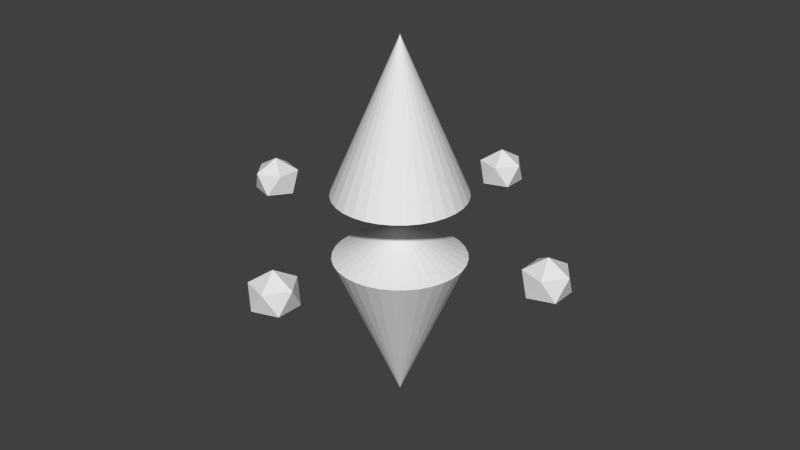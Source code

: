 # Source: Enemy.blend  (saved by Blender 2.76.0; exported with 4.5.12 LTS)
import bpy
from mathutils import Matrix  # noqa: F401  (used for matrix-valued properties, if any)

bpy.ops.wm.read_factory_settings(use_empty=True)
scene = bpy.context.scene
scene.name = 'Scene'

# ---- collections
col_collection_1 = bpy.data.collections.new('Collection 1'); scene.collection.children.link(col_collection_1)

# ---- materials (node trees are filled in below, after node groups)
mat_material = bpy.data.materials.new('Material')
mat_material.alpha_threshold = 0.0
mat_material.use_transparent_shadow = False
mat_material.roughness = 0.5

# ---- material node trees

# ---- world
world_world = bpy.data.worlds.new('World'); scene.world = world_world
world_world.color = (0.05088, 0.05088, 0.05088)
world_world.use_sun_shadow = False
world_world.sun_shadow_jitter_overblur = 0.0
world_world.cycles.sampling_method = 'MANUAL'
world_world.cycles.sample_map_resolution = 256

# ---- meshes
me_enemy = bpy.data.meshes.new('Enemy')
me_enemy.from_pydata([(0.0, 0.0, 0.5), (0.0, 0.1774, 0.08845), (-0.0344, 0.174, 0.08845), (-0.06748, 0.1639, 0.08845), (-0.09797, 0.1475, 0.08845), (-0.1247, 0.1254, 0.08845), (-0.1466, 0.09854, 0.08845), (-0.1629, 0.06788, 0.08845), (-0.173, 0.0346, 0.08845), (-0.1763, 1.339e-08, 0.08845), (-0.173, -0.0346, 0.08845), (-0.1629, -0.06788, 0.08845), (-0.1466, -0.09854, 0.08845), (-0.1247, -0.1254, 0.08845), (-0.09797, -0.1475, 0.08845), (-0.06748, -0.1639, 0.08845), (-0.0344, -0.174, 0.08845), (5.746e-08, -0.1774, 0.08845), (0.0344, -0.174, 0.08845), (0.06748, -0.1639, 0.08845), (0.09797, -0.1475, 0.08845), (0.1247, -0.1254, 0.08845), (0.1466, -0.09854, 0.08845), (0.1629, -0.06788, 0.08845), (0.173, -0.0346, 0.08845), (0.1763, 1.713e-07, 0.08845), (0.173, 0.0346, 0.08845), (0.1629, 0.06788, 0.08845), (0.1466, 0.09854, 0.08845), (0.1247, 0.1254, 0.08845), (0.09797, 0.1475, 0.08845), (0.06748, 0.1639, 0.08845), (0.0344, 0.174, 0.08845), (0.0, 0.0, -0.5), (0.0, 0.1774, -0.08845), (-0.0344, 0.174, -0.08845), (-0.06748, 0.1639, -0.08845), (-0.09797, 0.1475, -0.08845), (-0.1247, 0.1254, -0.08845), (-0.1466, 0.09854, -0.08845), (-0.1629, 0.06788, -0.08845), (-0.173, 0.0346, -0.08845), (-0.1763, 1.339e-08, -0.08845), (-0.173, -0.0346, -0.08845), (-0.1629, -0.06788, -0.08845), (-0.1466, -0.09854, -0.08845), (-0.1247, -0.1254, -0.08845), (-0.09797, -0.1475, -0.08845), (-0.06748, -0.1639, -0.08845), (-0.0344, -0.174, -0.08845), (5.746e-08, -0.1774, -0.08845), (0.0344, -0.174, -0.08845), (0.06748, -0.1639, -0.08845), (0.09797, -0.1475, -0.08845), (0.1247, -0.1254, -0.08845), (0.1466, -0.09854, -0.08845), (0.1629, -0.06788, -0.08845), (0.173, -0.0346, -0.08845), (0.1763, 1.713e-07, -0.08845), (0.173, 0.0346, -0.08845), (0.1629, 0.06788, -0.08845), (0.1466, 0.09854, -0.08845), (0.1247, 0.1254, -0.08845), (0.09797, 0.1475, -0.08845), (0.06748, 0.1639, -0.08845), (0.0344, 0.174, -0.08845), (1.047e-09, -2.528e-09, 0.0), (0.4409, 0.0, -0.06179), (0.4887, -0.03497, -0.02763), (0.4226, -0.05658, -0.02763), (0.3817, 0.0, -0.02763), (0.4226, 0.05658, -0.02763), (0.4887, 0.03497, -0.02763), (0.4591, -0.05658, 0.02763), (0.393, -0.03497, 0.02763), (0.393, 0.03497, 0.02763), (0.4591, 0.05658, 0.02763), (0.5, 0.0, 0.02763), (0.4409, 0.0, 0.06179), (-0.4409, 0.0, -0.06179), (-0.4887, -0.03497, -0.02763), (-0.4226, -0.05658, -0.02763), (-0.3817, 0.0, -0.02763), (-0.4226, 0.05658, -0.02763), (-0.4887, 0.03497, -0.02763), (-0.4591, -0.05658, 0.02763), (-0.393, -0.03497, 0.02763), (-0.393, 0.03497, 0.02763), (-0.4591, 0.05658, 0.02763), (-0.5, 0.0, 0.02763), (-0.4409, 0.0, 0.06179), (0.0, 0.4434, -0.06179), (0.04785, 0.4085, -0.02763), (-0.01828, 0.3868, -0.02763), (-0.05915, 0.4434, -0.02763), (-0.01828, 0.5, -0.02763), (0.04785, 0.4784, -0.02763), (0.01828, 0.3868, 0.02763), (-0.04785, 0.4085, 0.02763), (-0.04785, 0.4784, 0.02763), (0.01828, 0.5, 0.02763), (0.05915, 0.4434, 0.02763), (0.0, 0.4434, 0.06179), (0.0, -0.4434, -0.06179), (0.04785, -0.4085, -0.02763), (-0.01828, -0.3868, -0.02763), (-0.05915, -0.4434, -0.02763), (-0.01828, -0.5, -0.02763), (0.04785, -0.4784, -0.02763), (0.01828, -0.3868, 0.02763), (-0.04785, -0.4085, 0.02763), (-0.04785, -0.4784, 0.02763), (0.01828, -0.5, 0.02763), (0.05915, -0.4434, 0.02763), (0.0, -0.4434, 0.06179)], [], [(0, 1, 2), (0, 2, 3), (0, 3, 4), (0, 4, 5), (0, 5, 6), (0, 6, 7), (0, 7, 8), (0, 8, 9), (0, 9, 10), (0, 10, 11), (0, 11, 12), (0, 12, 13), (0, 13, 14), (0, 14, 15), (0, 15, 16), (0, 16, 17), (0, 17, 18), (0, 18, 19), (0, 19, 20), (0, 20, 21), (0, 21, 22), (0, 22, 23), (0, 23, 24), (0, 24, 25), (0, 25, 26), (0, 26, 27), (0, 27, 28), (0, 28, 29), (0, 29, 30), (0, 30, 31), (0, 31, 32), (0, 32, 1), (2, 1, 66), (1, 32, 66), (32, 31, 66), (31, 30, 66), (30, 29, 66), (29, 28, 66), (28, 27, 66), (27, 26, 66), (26, 25, 66), (25, 24, 66), (24, 23, 66), (23, 22, 66), (22, 21, 66), (21, 20, 66), (20, 19, 66), (19, 18, 66), (18, 17, 66), (17, 16, 66), (16, 15, 66), (15, 14, 66), (14, 13, 66), (13, 12, 66), (12, 11, 66), (11, 10, 66), (10, 9, 66), (9, 8, 66), (8, 7, 66), (7, 6, 66), (6, 5, 66), (5, 4, 66), (4, 3, 66), (3, 2, 66), (33, 35, 34), (33, 36, 35), (33, 37, 36), (33, 38, 37), (33, 39, 38), (33, 40, 39), (33, 41, 40), (33, 42, 41), (33, 43, 42), (33, 44, 43), (33, 45, 44), (33, 46, 45), (33, 47, 46), (33, 48, 47), (33, 49, 48), (33, 50, 49), (33, 51, 50), (33, 52, 51), (33, 53, 52), (33, 54, 53), (33, 55, 54), (33, 56, 55), (33, 57, 56), (33, 58, 57), (33, 59, 58), (33, 60, 59), (33, 61, 60), (33, 62, 61), (33, 63, 62), (33, 64, 63), (33, 65, 64), (33, 34, 65), (35, 66, 34), (34, 66, 65), (65, 66, 64), (64, 66, 63), (63, 66, 62), (62, 66, 61), (61, 66, 60), (60, 66, 59), (59, 66, 58), (58, 66, 57), (57, 66, 56), (56, 66, 55), (55, 66, 54), (54, 66, 53), (53, 66, 52), (52, 66, 51), (51, 66, 50), (50, 66, 49), (49, 66, 48), (48, 66, 47), (47, 66, 46), (46, 66, 45), (45, 66, 44), (44, 66, 43), (43, 66, 42), (42, 66, 41), (41, 66, 40), (40, 66, 39), (39, 66, 38), (38, 66, 37), (37, 66, 36), (36, 66, 35), (67, 68, 69), (68, 67, 72), (67, 69, 70), (67, 70, 71), (67, 71, 72), (68, 72, 77), (69, 68, 73), (70, 69, 74), (71, 70, 75), (72, 71, 76), (68, 77, 73), (69, 73, 74), (70, 74, 75), (71, 75, 76), (72, 76, 77), (73, 77, 78), (74, 73, 78), (75, 74, 78), (76, 75, 78), (77, 76, 78), (79, 81, 80), (80, 84, 79), (79, 82, 81), (79, 83, 82), (79, 84, 83), (80, 89, 84), (81, 85, 80), (82, 86, 81), (83, 87, 82), (84, 88, 83), (80, 85, 89), (81, 86, 85), (82, 87, 86), (83, 88, 87), (84, 89, 88), (85, 90, 89), (86, 90, 85), (87, 90, 86), (88, 90, 87), (89, 90, 88), (91, 92, 93), (92, 91, 96), (91, 93, 94), (91, 94, 95), (91, 95, 96), (92, 96, 101), (93, 92, 97), (94, 93, 98), (95, 94, 99), (96, 95, 100), (92, 101, 97), (93, 97, 98), (94, 98, 99), (95, 99, 100), (96, 100, 101), (97, 101, 102), (98, 97, 102), (99, 98, 102), (100, 99, 102), (101, 100, 102), (103, 105, 104), (104, 108, 103), (103, 106, 105), (103, 107, 106), (103, 108, 107), (104, 113, 108), (105, 109, 104), (106, 110, 105), (107, 111, 106), (108, 112, 107), (104, 109, 113), (105, 110, 109), (106, 111, 110), (107, 112, 111), (108, 113, 112), (109, 114, 113), (110, 114, 109), (111, 114, 110), (112, 114, 111), (113, 114, 112)])
_uv = me_enemy.uv_layers.new(name='UVMap')
_uv.uv.foreach_set('vector', [0.2994, 0.2994, 0.5642, 0.4409, 0.5315, 0.4899, 0.2994, 0.2994, 0.5315, 0.4899, 0.4899, 0.5315, 0.2994, 0.2994, 0.4899, 0.5315, 0.4409, 0.5642, 0.2994, 0.2994, 0.4409, 0.5642, 0.3866, 0.5867, 0.2994, 0.2994, 0.3866, 0.5867, 0.3288, 0.5982, 0.2994, 0.2994, 0.3288, 0.5982, 0.27, 0.5982, 0.2994, 0.2994, 0.27, 0.5982, 0.2123, 0.5867, 0.2994, 0.2994, 0.2123, 0.5867, 0.1579, 0.5642, 0.2994, 0.2994, 0.1579, 0.5642, 0.109, 0.5315, 0.2994, 0.2994, 0.109, 0.5315, 0.06734, 0.4899, 0.2994, 0.2994, 0.06734, 0.4899, 0.03464, 0.4409, 0.2994, 0.2994, 0.03464, 0.4409, 0.01212, 0.3866, 0.2994, 0.2994, 0.01212, 0.3866, 0.0006349, 0.3288, 0.2994, 0.2994, 0.0006349, 0.3288, 0.0006347, 0.27, 0.2994, 0.2994, 0.0006347, 0.27, 0.01212, 0.2123, 0.2994, 0.2994, 0.01212, 0.2123, 0.03464, 0.1579, 0.2994, 0.2994, 0.03464, 0.1579, 0.06734, 0.109, 0.2994, 0.2994, 0.06734, 0.109, 0.109, 0.06734, 0.2994, 0.2994, 0.109, 0.06734, 0.1579, 0.03464, 0.2994, 0.2994, 0.1579, 0.03464, 0.2123, 0.01212, 0.2994, 0.2994, 0.2123, 0.01212, 0.27, 0.0006348, 0.2994, 0.2994, 0.27, 0.0006348, 0.3288, 0.0006347, 0.2994, 0.2994, 0.3288, 0.0006347, 0.3866, 0.01212, 0.2994, 0.2994, 0.3866, 0.01212, 0.4409, 0.03464, 0.2994, 0.2994, 0.4409, 0.03464, 0.4899, 0.06734, 0.2994, 0.2994, 0.4899, 0.06734, 0.5315, 0.109, 0.2994, 0.2994, 0.5315, 0.109, 0.5642, 0.1579, 0.2994, 0.2994, 0.5642, 0.1579, 0.5867, 0.2123, 0.2994, 0.2994, 0.5867, 0.2123, 0.5982, 0.27, 0.2994, 0.2994, 0.5982, 0.27, 0.5982, 0.3288, 0.2994, 0.2994, 0.5982, 0.3288, 0.5867, 0.3866, 0.2994, 0.2994, 0.5867, 0.3866, 0.5642, 0.4409, 0.1379, 0.6069, 0.1753, 0.5995, 0.1944, 0.7932, 0.1753, 0.5995, 0.2135, 0.5995, 0.1944, 0.7932, 0.2135, 0.5995, 0.2509, 0.6069, 0.1944, 0.7932, 0.2509, 0.6069, 0.2862, 0.6215, 0.1944, 0.7932, 0.2862, 0.6215, 0.3179, 0.6427, 0.1944, 0.7932, 0.3179, 0.6427, 0.3449, 0.6697, 0.1944, 0.7932, 0.3449, 0.6697, 0.3661, 0.7015, 0.1944, 0.7932, 0.3661, 0.7015, 0.3807, 0.7367, 0.1944, 0.7932, 0.3807, 0.7367, 0.3882, 0.7742, 0.1944, 0.7932, 0.3882, 0.7742, 0.3882, 0.8123, 0.1944, 0.7932, 0.3882, 0.8123, 0.3807, 0.8498, 0.1944, 0.7932, 0.3807, 0.8498, 0.3661, 0.885, 0.1944, 0.7932, 0.3661, 0.885, 0.3449, 0.9168, 0.1944, 0.7932, 0.3449, 0.9168, 0.3179, 0.9438, 0.1944, 0.7932, 0.3179, 0.9438, 0.2862, 0.965, 0.1944, 0.7932, 0.2862, 0.965, 0.2509, 0.9796, 0.1944, 0.7932, 0.2509, 0.9796, 0.2135, 0.987, 0.1944, 0.7932, 0.2135, 0.987, 0.1753, 0.987, 0.1944, 0.7932, 0.1753, 0.987, 0.1379, 0.9796, 0.1944, 0.7932, 0.1379, 0.9796, 0.1026, 0.965, 0.1944, 0.7932, 0.1026, 0.965, 0.07088, 0.9438, 0.1944, 0.7932, 0.07088, 0.9438, 0.04389, 0.9168, 0.1944, 0.7932, 0.04389, 0.9168, 0.02269, 0.885, 0.1944, 0.7932, 0.02269, 0.885, 0.008081, 0.8498, 0.1944, 0.7932, 0.008081, 0.8498, 0.0006347, 0.8123, 0.1944, 0.7932, 0.0006347, 0.8123, 0.0006348, 0.7742, 0.1944, 0.7932, 0.0006348, 0.7742, 0.008081, 0.7367, 0.1944, 0.7932, 0.008081, 0.7367, 0.02269, 0.7015, 0.1944, 0.7932, 0.02269, 0.7015, 0.04389, 0.6697, 0.1944, 0.7932, 0.04389, 0.6697, 0.07088, 0.6427, 0.1944, 0.7932, 0.07088, 0.6427, 0.1026, 0.6215, 0.1944, 0.7932, 0.1026, 0.6215, 0.1379, 0.6069, 0.1944, 0.7932, 0.0, 0.0, 1.0, 0.0, 1.0, 1.0, 0.0, 0.0, 1.0, 0.0, 1.0, 1.0, 0.0, 0.0, 1.0, 0.0, 1.0, 1.0, 0.0, 0.0, 1.0, 0.0, 1.0, 1.0, 0.0, 0.0, 1.0, 0.0, 1.0, 1.0, 0.0, 0.0, 1.0, 0.0, 1.0, 1.0, 0.0, 0.0, 1.0, 0.0, 1.0, 1.0, 0.0, 0.0, 1.0, 0.0, 1.0, 1.0, 0.0, 0.0, 1.0, 0.0, 1.0, 1.0, 0.0, 0.0, 1.0, 0.0, 1.0, 1.0, 0.0, 0.0, 1.0, 0.0, 1.0, 1.0, 0.0, 0.0, 1.0, 0.0, 1.0, 1.0, 0.0, 0.0, 1.0, 0.0, 1.0, 1.0, 0.0, 0.0, 1.0, 0.0, 1.0, 1.0, 0.0, 0.0, 1.0, 0.0, 1.0, 1.0, 0.0, 0.0, 1.0, 0.0, 1.0, 1.0, 0.0, 0.0, 1.0, 0.0, 1.0, 1.0, 0.0, 0.0, 1.0, 0.0, 1.0, 1.0, 0.0, 0.0, 1.0, 0.0, 1.0, 1.0, 0.0, 0.0, 1.0, 0.0, 1.0, 1.0, 0.0, 0.0, 1.0, 0.0, 1.0, 1.0, 0.0, 0.0, 1.0, 0.0, 1.0, 1.0, 0.0, 0.0, 1.0, 0.0, 1.0, 1.0, 0.0, 0.0, 1.0, 0.0, 1.0, 1.0, 0.0, 0.0, 1.0, 0.0, 1.0, 1.0, 0.0, 0.0, 1.0, 0.0, 1.0, 1.0, 0.0, 0.0, 1.0, 0.0, 1.0, 1.0, 0.0, 0.0, 1.0, 0.0, 1.0, 1.0, 0.0, 0.0, 1.0, 0.0, 1.0, 1.0, 0.0, 0.0, 1.0, 0.0, 1.0, 1.0, 0.0, 0.0, 1.0, 0.0, 1.0, 1.0, 0.0, 0.0, 1.0, 0.0, 1.0, 1.0, 0.0, 0.0, 1.0, 0.0, 1.0, 1.0, 0.0, 0.0, 1.0, 0.0, 1.0, 1.0, 0.0, 0.0, 1.0, 0.0, 1.0, 1.0, 0.0, 0.0, 1.0, 0.0, 1.0, 1.0, 0.0, 0.0, 1.0, 0.0, 1.0, 1.0, 0.0, 0.0, 1.0, 0.0, 1.0, 1.0, 0.0, 0.0, 1.0, 0.0, 1.0, 1.0, 0.0, 0.0, 1.0, 0.0, 1.0, 1.0, 0.0, 0.0, 1.0, 0.0, 1.0, 1.0, 0.0, 0.0, 1.0, 0.0, 1.0, 1.0, 0.0, 0.0, 1.0, 0.0, 1.0, 1.0, 0.0, 0.0, 1.0, 0.0, 1.0, 1.0, 0.0, 0.0, 1.0, 0.0, 1.0, 1.0, 0.0, 0.0, 1.0, 0.0, 1.0, 1.0, 0.0, 0.0, 1.0, 0.0, 1.0, 1.0, 0.0, 0.0, 1.0, 0.0, 1.0, 1.0, 0.0, 0.0, 1.0, 0.0, 1.0, 1.0, 0.0, 0.0, 1.0, 0.0, 1.0, 1.0, 0.0, 0.0, 1.0, 0.0, 1.0, 1.0, 0.0, 0.0, 1.0, 0.0, 1.0, 1.0, 0.0, 0.0, 1.0, 0.0, 1.0, 1.0, 0.0, 0.0, 1.0, 0.0, 1.0, 1.0, 0.0, 0.0, 1.0, 0.0, 1.0, 1.0, 0.0, 0.0, 1.0, 0.0, 1.0, 1.0, 0.0, 0.0, 1.0, 0.0, 1.0, 1.0, 0.0, 0.0, 1.0, 0.0, 1.0, 1.0, 0.0, 0.0, 1.0, 0.0, 1.0, 1.0, 0.0, 0.0, 1.0, 0.0, 1.0, 1.0, 0.0, 0.0, 1.0, 0.0, 1.0, 1.0, 0.0, 0.0, 1.0, 0.0, 1.0, 1.0, 0.0, 0.0, 1.0, 0.0, 1.0, 1.0, 0.0, 0.0, 1.0, 0.0, 1.0, 1.0, 0.9454, 0.1279, 0.9454, 0.1999, 0.883, 0.1639, 0.536, 0.9801, 0.572, 0.9177, 0.608, 0.9801, 0.7891, 0.4751, 0.7891, 0.5471, 0.7268, 0.5111, 0.8183, 0.7821, 0.7559, 0.8181, 0.7559, 0.7461, 0.8652, 0.955, 0.8292, 0.8926, 0.9012, 0.8926, 0.8003, 0.5995, 0.8626, 0.6355, 0.8003, 0.6715, 0.7364, 0.0006347, 0.7988, 0.03665, 0.7364, 0.07266, 0.5995, 0.07393, 0.6715, 0.07393, 0.6355, 0.1363, 0.5995, 0.4005, 0.6355, 0.3382, 0.6715, 0.4005, 0.8181, 0.1363, 0.7461, 0.1363, 0.7821, 0.07393, 0.6355, 0.2745, 0.6715, 0.3369, 0.5995, 0.3369, 0.6453, 0.7364, 0.6813, 0.7988, 0.6093, 0.7988, 0.6093, 0.8721, 0.6093, 0.8001, 0.6717, 0.8361, 0.7268, 0.4738, 0.7268, 0.4018, 0.7891, 0.4378, 0.6717, 0.5995, 0.6717, 0.6715, 0.6093, 0.6355, 0.7904, 0.4751, 0.8528, 0.5111, 0.7904, 0.5471, 0.7559, 0.883, 0.8279, 0.883, 0.7919, 0.9454, 0.5348, 0.9801, 0.4627, 0.9801, 0.4987, 0.9177, 0.9263, 0.6715, 0.8639, 0.6355, 0.9263, 0.5995, 0.799, 0.5995, 0.799, 0.6715, 0.7366, 0.6355, 0.4255, 0.8541, 0.4615, 0.9164, 0.3894, 0.9164, 0.8928, 0.8554, 0.9552, 0.8194, 0.9552, 0.8914, 0.4987, 0.7904, 0.5348, 0.8528, 0.4627, 0.8528, 0.7461, 0.1376, 0.8181, 0.1376, 0.7821, 0.1999, 0.854, 0.2732, 0.854, 0.2012, 0.9164, 0.2372, 0.7559, 0.8817, 0.7919, 0.8194, 0.8279, 0.8817, 0.6081, 0.6631, 0.572, 0.7255, 0.536, 0.6631, 0.6618, 0.2372, 0.5995, 0.2732, 0.5995, 0.2012, 0.5348, 0.5995, 0.4987, 0.6618, 0.4627, 0.5995, 0.6631, 0.5111, 0.7255, 0.4751, 0.7255, 0.5471, 0.6631, 0.0006347, 0.7351, 0.0006347, 0.6991, 0.06301, 0.7255, 0.4018, 0.7255, 0.4738, 0.6631, 0.4378, 0.7186, 0.8097, 0.7546, 0.8721, 0.6826, 0.8721, 0.6453, 0.7351, 0.6093, 0.6728, 0.6813, 0.6728, 0.5995, 0.4751, 0.6618, 0.5111, 0.5995, 0.5471, 0.7546, 0.7461, 0.7186, 0.8084, 0.6826, 0.7461, 0.9164, 0.4378, 0.854, 0.4738, 0.854, 0.4018, 0.9801, 0.2372, 0.9177, 0.2732, 0.9177, 0.2012, 0.4627, 0.9164, 0.4987, 0.8541, 0.5348, 0.9164, 0.4255, 0.7904, 0.4615, 0.8528, 0.3894, 0.8528, 0.9261, 0.0006347, 0.9261, 0.07266, 0.8637, 0.03665, 0.9025, 0.955, 0.9385, 0.8926, 0.9745, 0.955, 0.7988, 0.3285, 0.7988, 0.4005, 0.7364, 0.3645, 0.8528, 0.4378, 0.7904, 0.4738, 0.7904, 0.4018, 0.7186, 0.9357, 0.6826, 0.8733, 0.7546, 0.8733, 0.8194, 0.1279, 0.8817, 0.1639, 0.8194, 0.1999, 0.7088, 0.1376, 0.7448, 0.1999, 0.6728, 0.1999, 0.3894, 0.6631, 0.4615, 0.6631, 0.4255, 0.7255, 0.3894, 0.6618, 0.4255, 0.5995, 0.4615, 0.6618, 0.6081, 0.7891, 0.536, 0.7891, 0.572, 0.7268, 0.6355, 0.1376, 0.6715, 0.1999, 0.5995, 0.1999, 0.4987, 0.7268, 0.5348, 0.7891, 0.4627, 0.7891, 0.8099, 0.7448, 0.8099, 0.6728, 0.8723, 0.7088, 0.7268, 0.2732, 0.7268, 0.2012, 0.7891, 0.2372, 0.6618, 0.4018, 0.6618, 0.4738, 0.5995, 0.4378, 0.536, 0.7904, 0.6081, 0.7904, 0.572, 0.8528, 0.536, 0.8541, 0.6081, 0.8541, 0.572, 0.9164, 0.4615, 0.9801, 0.3894, 0.9801, 0.4255, 0.9177, 0.9261, 0.5375, 0.8541, 0.5375, 0.8901, 0.4751, 0.8528, 0.2012, 0.8528, 0.2732, 0.7904, 0.2372, 0.6453, 0.9357, 0.6093, 0.8733, 0.6813, 0.8733, 0.9994, 0.06301, 0.9273, 0.06301, 0.9634, 0.0006347, 0.8624, 0.03665, 0.8001, 0.07266, 0.8001, 0.0006347, 0.7353, 0.5995, 0.7353, 0.6715, 0.673, 0.6355, 0.9359, 0.6728, 0.9359, 0.7448, 0.8735, 0.7088, 0.8819, 0.7821, 0.8195, 0.8181, 0.8195, 0.7461, 0.6728, 0.1363, 0.7088, 0.07393, 0.7448, 0.1363, 0.5348, 0.7255, 0.4627, 0.7255, 0.4987, 0.6631, 0.6618, 0.07266, 0.5995, 0.03665, 0.6618, 0.0006347, 0.7351, 0.3645, 0.6728, 0.4005, 0.6728, 0.3285, 0.7255, 0.2012, 0.7255, 0.2732, 0.6631, 0.2372, 0.6826, 0.7448, 0.6826, 0.6728, 0.745, 0.7088, 0.8292, 0.8914, 0.8292, 0.8194, 0.8916, 0.8554, 0.4255, 0.7268, 0.4615, 0.7891, 0.3894, 0.7891, 0.572, 0.5995, 0.6081, 0.6618, 0.536, 0.6618, 0.8624, 0.4005, 0.8001, 0.3645, 0.8624, 0.3285, 0.8832, 0.7821, 0.9456, 0.7461, 0.9456, 0.8181, 0.9177, 0.4642, 0.9537, 0.4018, 0.9897, 0.4642, 0.9357, 0.3285, 0.8997, 0.3909, 0.8637, 0.3285, 0.8086, 0.7088, 0.7463, 0.7448, 0.7463, 0.6728])
_uv.active_render = True
_uv = me_enemy.uv_layers.new(name='UVMap.001')
_uv.uv.foreach_set('vector', [0.2994, 0.2994, 0.5642, 0.4409, 0.5315, 0.4899, 0.2994, 0.2994, 0.5315, 0.4899, 0.4899, 0.5315, 0.2994, 0.2994, 0.4899, 0.5315, 0.4409, 0.5642, 0.2994, 0.2994, 0.4409, 0.5642, 0.3866, 0.5867, 0.2994, 0.2994, 0.3866, 0.5867, 0.3288, 0.5982, 0.2994, 0.2994, 0.3288, 0.5982, 0.27, 0.5982, 0.2994, 0.2994, 0.27, 0.5982, 0.2123, 0.5867, 0.2994, 0.2994, 0.2123, 0.5867, 0.1579, 0.5642, 0.2994, 0.2994, 0.1579, 0.5642, 0.109, 0.5315, 0.2994, 0.2994, 0.109, 0.5315, 0.06734, 0.4899, 0.2994, 0.2994, 0.06734, 0.4899, 0.03464, 0.4409, 0.2994, 0.2994, 0.03464, 0.4409, 0.01212, 0.3866, 0.2994, 0.2994, 0.01212, 0.3866, 0.0006349, 0.3288, 0.2994, 0.2994, 0.0006349, 0.3288, 0.0006347, 0.27, 0.2994, 0.2994, 0.0006347, 0.27, 0.01212, 0.2123, 0.2994, 0.2994, 0.01212, 0.2123, 0.03464, 0.1579, 0.2994, 0.2994, 0.03464, 0.1579, 0.06734, 0.109, 0.2994, 0.2994, 0.06734, 0.109, 0.109, 0.06734, 0.2994, 0.2994, 0.109, 0.06734, 0.1579, 0.03464, 0.2994, 0.2994, 0.1579, 0.03464, 0.2123, 0.01212, 0.2994, 0.2994, 0.2123, 0.01212, 0.27, 0.0006348, 0.2994, 0.2994, 0.27, 0.0006348, 0.3288, 0.0006347, 0.2994, 0.2994, 0.3288, 0.0006347, 0.3866, 0.01212, 0.2994, 0.2994, 0.3866, 0.01212, 0.4409, 0.03464, 0.2994, 0.2994, 0.4409, 0.03464, 0.4899, 0.06734, 0.2994, 0.2994, 0.4899, 0.06734, 0.5315, 0.109, 0.2994, 0.2994, 0.5315, 0.109, 0.5642, 0.1579, 0.2994, 0.2994, 0.5642, 0.1579, 0.5867, 0.2123, 0.2994, 0.2994, 0.5867, 0.2123, 0.5982, 0.27, 0.2994, 0.2994, 0.5982, 0.27, 0.5982, 0.3288, 0.2994, 0.2994, 0.5982, 0.3288, 0.5867, 0.3866, 0.2994, 0.2994, 0.5867, 0.3866, 0.5642, 0.4409, 0.1379, 0.6069, 0.1753, 0.5995, 0.1944, 0.7932, 0.1753, 0.5995, 0.2135, 0.5995, 0.1944, 0.7932, 0.2135, 0.5995, 0.2509, 0.6069, 0.1944, 0.7932, 0.2509, 0.6069, 0.2862, 0.6215, 0.1944, 0.7932, 0.2862, 0.6215, 0.3179, 0.6427, 0.1944, 0.7932, 0.3179, 0.6427, 0.3449, 0.6697, 0.1944, 0.7932, 0.3449, 0.6697, 0.3661, 0.7015, 0.1944, 0.7932, 0.3661, 0.7015, 0.3807, 0.7367, 0.1944, 0.7932, 0.3807, 0.7367, 0.3882, 0.7742, 0.1944, 0.7932, 0.3882, 0.7742, 0.3882, 0.8123, 0.1944, 0.7932, 0.3882, 0.8123, 0.3807, 0.8498, 0.1944, 0.7932, 0.3807, 0.8498, 0.3661, 0.885, 0.1944, 0.7932, 0.3661, 0.885, 0.3449, 0.9168, 0.1944, 0.7932, 0.3449, 0.9168, 0.3179, 0.9438, 0.1944, 0.7932, 0.3179, 0.9438, 0.2862, 0.965, 0.1944, 0.7932, 0.2862, 0.965, 0.2509, 0.9796, 0.1944, 0.7932, 0.2509, 0.9796, 0.2135, 0.987, 0.1944, 0.7932, 0.2135, 0.987, 0.1753, 0.987, 0.1944, 0.7932, 0.1753, 0.987, 0.1379, 0.9796, 0.1944, 0.7932, 0.1379, 0.9796, 0.1026, 0.965, 0.1944, 0.7932, 0.1026, 0.965, 0.07088, 0.9438, 0.1944, 0.7932, 0.07088, 0.9438, 0.04389, 0.9168, 0.1944, 0.7932, 0.04389, 0.9168, 0.02269, 0.885, 0.1944, 0.7932, 0.02269, 0.885, 0.008081, 0.8498, 0.1944, 0.7932, 0.008081, 0.8498, 0.0006347, 0.8123, 0.1944, 0.7932, 0.0006347, 0.8123, 0.0006348, 0.7742, 0.1944, 0.7932, 0.0006348, 0.7742, 0.008081, 0.7367, 0.1944, 0.7932, 0.008081, 0.7367, 0.02269, 0.7015, 0.1944, 0.7932, 0.02269, 0.7015, 0.04389, 0.6697, 0.1944, 0.7932, 0.04389, 0.6697, 0.07088, 0.6427, 0.1944, 0.7932, 0.07088, 0.6427, 0.1026, 0.6215, 0.1944, 0.7932, 0.1026, 0.6215, 0.1379, 0.6069, 0.1944, 0.7932, 0.0, 0.0, 1.0, 0.0, 1.0, 1.0, 0.0, 0.0, 1.0, 0.0, 1.0, 1.0, 0.0, 0.0, 1.0, 0.0, 1.0, 1.0, 0.0, 0.0, 1.0, 0.0, 1.0, 1.0, 0.0, 0.0, 1.0, 0.0, 1.0, 1.0, 0.0, 0.0, 1.0, 0.0, 1.0, 1.0, 0.0, 0.0, 1.0, 0.0, 1.0, 1.0, 0.0, 0.0, 1.0, 0.0, 1.0, 1.0, 0.0, 0.0, 1.0, 0.0, 1.0, 1.0, 0.0, 0.0, 1.0, 0.0, 1.0, 1.0, 0.0, 0.0, 1.0, 0.0, 1.0, 1.0, 0.0, 0.0, 1.0, 0.0, 1.0, 1.0, 0.0, 0.0, 1.0, 0.0, 1.0, 1.0, 0.0, 0.0, 1.0, 0.0, 1.0, 1.0, 0.0, 0.0, 1.0, 0.0, 1.0, 1.0, 0.0, 0.0, 1.0, 0.0, 1.0, 1.0, 0.0, 0.0, 1.0, 0.0, 1.0, 1.0, 0.0, 0.0, 1.0, 0.0, 1.0, 1.0, 0.0, 0.0, 1.0, 0.0, 1.0, 1.0, 0.0, 0.0, 1.0, 0.0, 1.0, 1.0, 0.0, 0.0, 1.0, 0.0, 1.0, 1.0, 0.0, 0.0, 1.0, 0.0, 1.0, 1.0, 0.0, 0.0, 1.0, 0.0, 1.0, 1.0, 0.0, 0.0, 1.0, 0.0, 1.0, 1.0, 0.0, 0.0, 1.0, 0.0, 1.0, 1.0, 0.0, 0.0, 1.0, 0.0, 1.0, 1.0, 0.0, 0.0, 1.0, 0.0, 1.0, 1.0, 0.0, 0.0, 1.0, 0.0, 1.0, 1.0, 0.0, 0.0, 1.0, 0.0, 1.0, 1.0, 0.0, 0.0, 1.0, 0.0, 1.0, 1.0, 0.0, 0.0, 1.0, 0.0, 1.0, 1.0, 0.0, 0.0, 1.0, 0.0, 1.0, 1.0, 0.0, 0.0, 1.0, 0.0, 1.0, 1.0, 0.0, 0.0, 1.0, 0.0, 1.0, 1.0, 0.0, 0.0, 1.0, 0.0, 1.0, 1.0, 0.0, 0.0, 1.0, 0.0, 1.0, 1.0, 0.0, 0.0, 1.0, 0.0, 1.0, 1.0, 0.0, 0.0, 1.0, 0.0, 1.0, 1.0, 0.0, 0.0, 1.0, 0.0, 1.0, 1.0, 0.0, 0.0, 1.0, 0.0, 1.0, 1.0, 0.0, 0.0, 1.0, 0.0, 1.0, 1.0, 0.0, 0.0, 1.0, 0.0, 1.0, 1.0, 0.0, 0.0, 1.0, 0.0, 1.0, 1.0, 0.0, 0.0, 1.0, 0.0, 1.0, 1.0, 0.0, 0.0, 1.0, 0.0, 1.0, 1.0, 0.0, 0.0, 1.0, 0.0, 1.0, 1.0, 0.0, 0.0, 1.0, 0.0, 1.0, 1.0, 0.0, 0.0, 1.0, 0.0, 1.0, 1.0, 0.0, 0.0, 1.0, 0.0, 1.0, 1.0, 0.0, 0.0, 1.0, 0.0, 1.0, 1.0, 0.0, 0.0, 1.0, 0.0, 1.0, 1.0, 0.0, 0.0, 1.0, 0.0, 1.0, 1.0, 0.0, 0.0, 1.0, 0.0, 1.0, 1.0, 0.0, 0.0, 1.0, 0.0, 1.0, 1.0, 0.0, 0.0, 1.0, 0.0, 1.0, 1.0, 0.0, 0.0, 1.0, 0.0, 1.0, 1.0, 0.0, 0.0, 1.0, 0.0, 1.0, 1.0, 0.0, 0.0, 1.0, 0.0, 1.0, 1.0, 0.0, 0.0, 1.0, 0.0, 1.0, 1.0, 0.0, 0.0, 1.0, 0.0, 1.0, 1.0, 0.0, 0.0, 1.0, 0.0, 1.0, 1.0, 0.0, 0.0, 1.0, 0.0, 1.0, 1.0, 0.0, 0.0, 1.0, 0.0, 1.0, 1.0, 0.0, 0.0, 1.0, 0.0, 1.0, 1.0, 0.9454, 0.1279, 0.9454, 0.1999, 0.883, 0.1639, 0.536, 0.9801, 0.572, 0.9177, 0.608, 0.9801, 0.7891, 0.4751, 0.7891, 0.5471, 0.7268, 0.5111, 0.8183, 0.7821, 0.7559, 0.8181, 0.7559, 0.7461, 0.8652, 0.955, 0.8292, 0.8926, 0.9012, 0.8926, 0.8003, 0.5995, 0.8626, 0.6355, 0.8003, 0.6715, 0.7364, 0.0006347, 0.7988, 0.03665, 0.7364, 0.07266, 0.5995, 0.07393, 0.6715, 0.07393, 0.6355, 0.1363, 0.5995, 0.4005, 0.6355, 0.3382, 0.6715, 0.4005, 0.8181, 0.1363, 0.7461, 0.1363, 0.7821, 0.07393, 0.6355, 0.2745, 0.6715, 0.3369, 0.5995, 0.3369, 0.6453, 0.7364, 0.6813, 0.7988, 0.6093, 0.7988, 0.6093, 0.8721, 0.6093, 0.8001, 0.6717, 0.8361, 0.7268, 0.4738, 0.7268, 0.4018, 0.7891, 0.4378, 0.6717, 0.5995, 0.6717, 0.6715, 0.6093, 0.6355, 0.7904, 0.4751, 0.8528, 0.5111, 0.7904, 0.5471, 0.7559, 0.883, 0.8279, 0.883, 0.7919, 0.9454, 0.5348, 0.9801, 0.4627, 0.9801, 0.4987, 0.9177, 0.9263, 0.6715, 0.8639, 0.6355, 0.9263, 0.5995, 0.799, 0.5995, 0.799, 0.6715, 0.7366, 0.6355, 0.4255, 0.8541, 0.4615, 0.9164, 0.3894, 0.9164, 0.8928, 0.8554, 0.9552, 0.8194, 0.9552, 0.8914, 0.4987, 0.7904, 0.5348, 0.8528, 0.4627, 0.8528, 0.7461, 0.1376, 0.8181, 0.1376, 0.7821, 0.1999, 0.854, 0.2732, 0.854, 0.2012, 0.9164, 0.2372, 0.7559, 0.8817, 0.7919, 0.8194, 0.8279, 0.8817, 0.6081, 0.6631, 0.572, 0.7255, 0.536, 0.6631, 0.6618, 0.2372, 0.5995, 0.2732, 0.5995, 0.2012, 0.5348, 0.5995, 0.4987, 0.6618, 0.4627, 0.5995, 0.6631, 0.5111, 0.7255, 0.4751, 0.7255, 0.5471, 0.6631, 0.0006347, 0.7351, 0.0006347, 0.6991, 0.06301, 0.7255, 0.4018, 0.7255, 0.4738, 0.6631, 0.4378, 0.7186, 0.8097, 0.7546, 0.8721, 0.6826, 0.8721, 0.6453, 0.7351, 0.6093, 0.6728, 0.6813, 0.6728, 0.5995, 0.4751, 0.6618, 0.5111, 0.5995, 0.5471, 0.7546, 0.7461, 0.7186, 0.8084, 0.6826, 0.7461, 0.9164, 0.4378, 0.854, 0.4738, 0.854, 0.4018, 0.9801, 0.2372, 0.9177, 0.2732, 0.9177, 0.2012, 0.4627, 0.9164, 0.4987, 0.8541, 0.5348, 0.9164, 0.4255, 0.7904, 0.4615, 0.8528, 0.3894, 0.8528, 0.9261, 0.0006347, 0.9261, 0.07266, 0.8637, 0.03665, 0.9025, 0.955, 0.9385, 0.8926, 0.9745, 0.955, 0.7988, 0.3285, 0.7988, 0.4005, 0.7364, 0.3645, 0.8528, 0.4378, 0.7904, 0.4738, 0.7904, 0.4018, 0.7186, 0.9357, 0.6826, 0.8733, 0.7546, 0.8733, 0.8194, 0.1279, 0.8817, 0.1639, 0.8194, 0.1999, 0.7088, 0.1376, 0.7448, 0.1999, 0.6728, 0.1999, 0.3894, 0.6631, 0.4615, 0.6631, 0.4255, 0.7255, 0.3894, 0.6618, 0.4255, 0.5995, 0.4615, 0.6618, 0.6081, 0.7891, 0.536, 0.7891, 0.572, 0.7268, 0.6355, 0.1376, 0.6715, 0.1999, 0.5995, 0.1999, 0.4987, 0.7268, 0.5348, 0.7891, 0.4627, 0.7891, 0.8099, 0.7448, 0.8099, 0.6728, 0.8723, 0.7088, 0.7268, 0.2732, 0.7268, 0.2012, 0.7891, 0.2372, 0.6618, 0.4018, 0.6618, 0.4738, 0.5995, 0.4378, 0.536, 0.7904, 0.6081, 0.7904, 0.572, 0.8528, 0.536, 0.8541, 0.6081, 0.8541, 0.572, 0.9164, 0.4615, 0.9801, 0.3894, 0.9801, 0.4255, 0.9177, 0.9261, 0.5375, 0.8541, 0.5375, 0.8901, 0.4751, 0.8528, 0.2012, 0.8528, 0.2732, 0.7904, 0.2372, 0.6453, 0.9357, 0.6093, 0.8733, 0.6813, 0.8733, 0.9994, 0.06301, 0.9273, 0.06301, 0.9634, 0.0006347, 0.8624, 0.03665, 0.8001, 0.07266, 0.8001, 0.0006347, 0.7353, 0.5995, 0.7353, 0.6715, 0.673, 0.6355, 0.9359, 0.6728, 0.9359, 0.7448, 0.8735, 0.7088, 0.8819, 0.7821, 0.8195, 0.8181, 0.8195, 0.7461, 0.6728, 0.1363, 0.7088, 0.07393, 0.7448, 0.1363, 0.5348, 0.7255, 0.4627, 0.7255, 0.4987, 0.6631, 0.6618, 0.07266, 0.5995, 0.03665, 0.6618, 0.0006347, 0.7351, 0.3645, 0.6728, 0.4005, 0.6728, 0.3285, 0.7255, 0.2012, 0.7255, 0.2732, 0.6631, 0.2372, 0.6826, 0.7448, 0.6826, 0.6728, 0.745, 0.7088, 0.8292, 0.8914, 0.8292, 0.8194, 0.8916, 0.8554, 0.4255, 0.7268, 0.4615, 0.7891, 0.3894, 0.7891, 0.572, 0.5995, 0.6081, 0.6618, 0.536, 0.6618, 0.8624, 0.4005, 0.8001, 0.3645, 0.8624, 0.3285, 0.8832, 0.7821, 0.9456, 0.7461, 0.9456, 0.8181, 0.9177, 0.4642, 0.9537, 0.4018, 0.9897, 0.4642, 0.9357, 0.3285, 0.8997, 0.3909, 0.8637, 0.3285, 0.8086, 0.7088, 0.7463, 0.7448, 0.7463, 0.6728])
me_enemy.materials.append(mat_material)
me_enemy.use_remesh_preserve_volume = False
me_enemy.use_remesh_preserve_attributes = False
me_enemy.use_mirror_vertex_groups = False
me_enemy.update()

# ---- objects
ob_enemy = bpy.data.objects.new('Enemy', me_enemy)

# ---- transforms, parenting, visibility, modifiers, constraints
ob_enemy.location = (0.0, 0.0, 0.0)
ob_enemy.lineart.crease_threshold = 0.0

# ---- collection membership
col_collection_1.objects.link(ob_enemy)

# ---- scene / render settings (as saved in the file)
scene.frame_start = 1; scene.frame_end = 250; scene.frame_set(246)
scene.render.engine = 'BLENDER_EEVEE_NEXT'
scene.render.resolution_percentage = 50
scene.render.dither_intensity = 0.0
scene.cycles.use_denoising = False
scene.cycles.samples = 10
scene.cycles.sampling_pattern = 'TABULATED_SOBOL'
scene.cycles.light_sampling_threshold = 0.0
scene.cycles.use_adaptive_sampling = False
scene.cycles.use_light_tree = False
scene.cycles.blur_glossy = 0.0
scene.cycles.pixel_filter_type = 'GAUSSIAN'
scene.cycles.sample_clamp_indirect = 0.0
scene.view_settings.view_transform = 'Standard'
bpy.context.view_layer.update()

# ---- added for rendering (the .blend has no active camera and no usable light): camera, sun
cam_auto = bpy.data.cameras.new('AutoCamera')
cam_auto.lens = 50.0
cam_auto.sensor_width = 36.0
cam_auto.clip_end = 1000.0
ob_auto_camera = bpy.data.objects.new('AutoCamera', cam_auto)
scene.collection.objects.link(ob_auto_camera)
ob_auto_camera.location = (1.60254, -1.92304, 1.28203)
ob_auto_camera.rotation_euler = (1.09748, -7.21219e-08, 0.694738)
scene.camera = ob_auto_camera
light_auto_sun = bpy.data.lights.new('AutoSun', 'SUN')
light_auto_sun.energy = 3.0
light_auto_sun.angle = 0.0523599
ob_auto_sun = bpy.data.objects.new('AutoSun', light_auto_sun)
scene.collection.objects.link(ob_auto_sun)
ob_auto_sun.rotation_euler = (0.872665, 0.174533, 0.523599)
bpy.context.view_layer.update()
